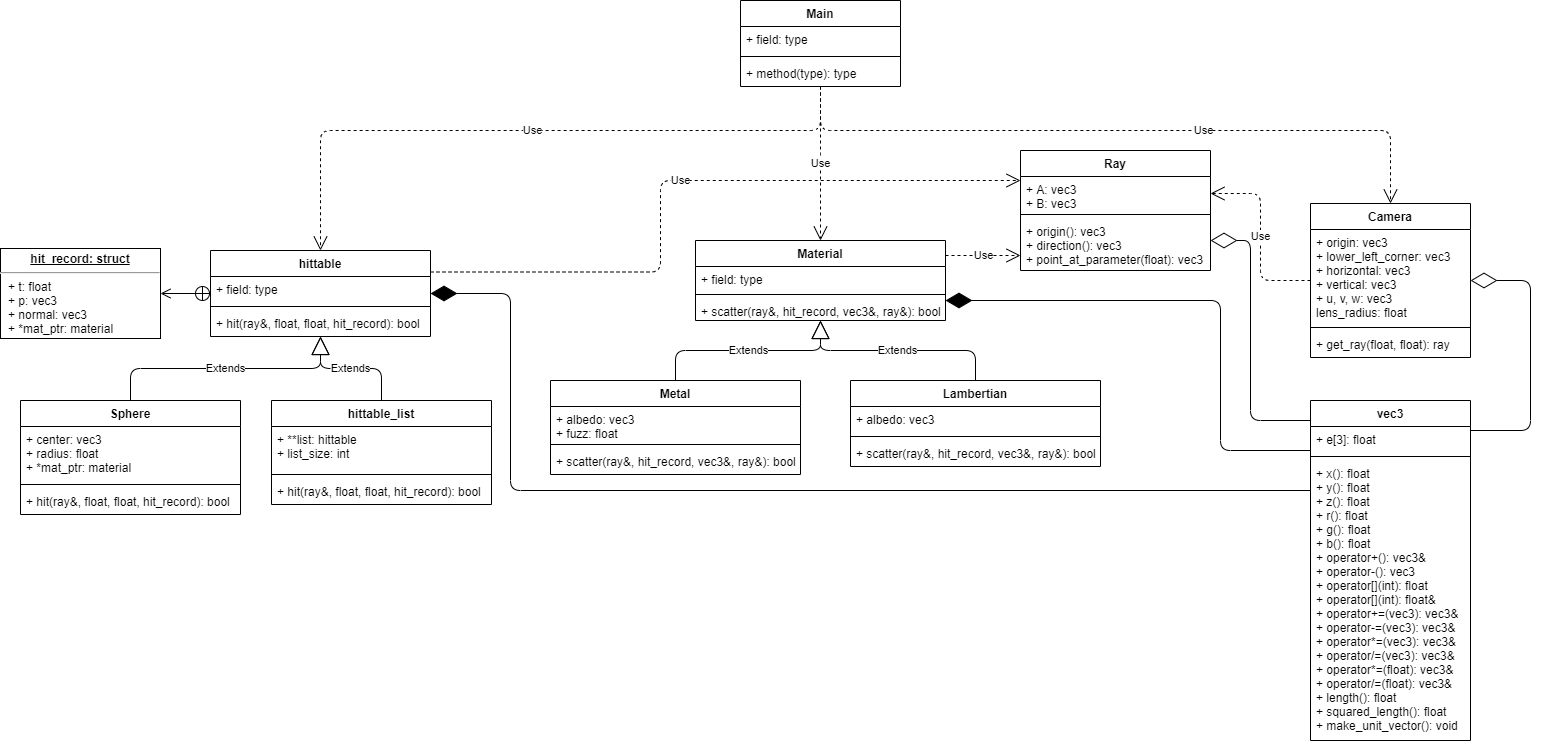

The diagram above was exported from draw.io. Its source (the exported page's mxGraphModel, read from the mxfile embedded in the PNG):
<mxGraphModel dx="3510" dy="768" grid="1" gridSize="10" guides="1" tooltips="1" connect="1" arrows="1" fold="1" page="1" pageScale="1" pageWidth="2080" pageHeight="2090" math="0" shadow="0">
  <root>
    <mxCell id="0" />
    <mxCell id="1" parent="0" />
    <mxCell id="caA_4V7Mkp7VipsXbpT5-2" value="Main" style="swimlane;fontStyle=1;align=center;verticalAlign=top;childLayout=stackLayout;horizontal=1;startSize=26;horizontalStack=0;resizeParent=1;resizeParentMax=0;resizeLast=0;collapsible=1;marginBottom=0;" parent="1" vertex="1">
      <mxGeometry x="480" y="290" width="160" height="86" as="geometry" />
    </mxCell>
    <mxCell id="caA_4V7Mkp7VipsXbpT5-3" value="+ field: type" style="text;strokeColor=none;fillColor=none;align=left;verticalAlign=top;spacingLeft=4;spacingRight=4;overflow=hidden;rotatable=0;points=[[0,0.5],[1,0.5]];portConstraint=eastwest;" parent="caA_4V7Mkp7VipsXbpT5-2" vertex="1">
      <mxGeometry y="26" width="160" height="26" as="geometry" />
    </mxCell>
    <mxCell id="caA_4V7Mkp7VipsXbpT5-4" value="" style="line;strokeWidth=1;fillColor=none;align=left;verticalAlign=middle;spacingTop=-1;spacingLeft=3;spacingRight=3;rotatable=0;labelPosition=right;points=[];portConstraint=eastwest;" parent="caA_4V7Mkp7VipsXbpT5-2" vertex="1">
      <mxGeometry y="52" width="160" height="8" as="geometry" />
    </mxCell>
    <mxCell id="caA_4V7Mkp7VipsXbpT5-5" value="+ method(type): type" style="text;strokeColor=none;fillColor=none;align=left;verticalAlign=top;spacingLeft=4;spacingRight=4;overflow=hidden;rotatable=0;points=[[0,0.5],[1,0.5]];portConstraint=eastwest;" parent="caA_4V7Mkp7VipsXbpT5-2" vertex="1">
      <mxGeometry y="60" width="160" height="26" as="geometry" />
    </mxCell>
    <mxCell id="caA_4V7Mkp7VipsXbpT5-7" value="Use" style="endArrow=open;endSize=12;dashed=1;html=1;edgeStyle=elbowEdgeStyle;elbow=vertical;" parent="1" source="caA_4V7Mkp7VipsXbpT5-2" target="caA_4V7Mkp7VipsXbpT5-8" edge="1">
      <mxGeometry width="160" relative="1" as="geometry">
        <mxPoint x="400" y="610" as="sourcePoint" />
        <mxPoint x="560" y="610" as="targetPoint" />
        <Array as="points">
          <mxPoint x="320" y="420" />
        </Array>
      </mxGeometry>
    </mxCell>
    <mxCell id="caA_4V7Mkp7VipsXbpT5-8" value="hittable" style="swimlane;fontStyle=1;align=center;verticalAlign=top;childLayout=stackLayout;horizontal=1;startSize=26;horizontalStack=0;resizeParent=1;resizeParentMax=0;resizeLast=0;collapsible=1;marginBottom=0;" parent="1" vertex="1">
      <mxGeometry x="-50" y="540" width="220" height="86" as="geometry" />
    </mxCell>
    <mxCell id="caA_4V7Mkp7VipsXbpT5-9" value="+ field: type" style="text;strokeColor=none;fillColor=none;align=left;verticalAlign=top;spacingLeft=4;spacingRight=4;overflow=hidden;rotatable=0;points=[[0,0.5],[1,0.5]];portConstraint=eastwest;" parent="caA_4V7Mkp7VipsXbpT5-8" vertex="1">
      <mxGeometry y="26" width="220" height="26" as="geometry" />
    </mxCell>
    <mxCell id="caA_4V7Mkp7VipsXbpT5-10" value="" style="line;strokeWidth=1;fillColor=none;align=left;verticalAlign=middle;spacingTop=-1;spacingLeft=3;spacingRight=3;rotatable=0;labelPosition=right;points=[];portConstraint=eastwest;" parent="caA_4V7Mkp7VipsXbpT5-8" vertex="1">
      <mxGeometry y="52" width="220" height="8" as="geometry" />
    </mxCell>
    <mxCell id="caA_4V7Mkp7VipsXbpT5-11" value="+ hit(ray&amp;, float, float, hit_record): bool" style="text;strokeColor=none;fillColor=none;align=left;verticalAlign=top;spacingLeft=4;spacingRight=4;overflow=hidden;rotatable=0;points=[[0,0.5],[1,0.5]];portConstraint=eastwest;" parent="caA_4V7Mkp7VipsXbpT5-8" vertex="1">
      <mxGeometry y="60" width="220" height="26" as="geometry" />
    </mxCell>
    <mxCell id="caA_4V7Mkp7VipsXbpT5-12" value="Camera" style="swimlane;fontStyle=1;align=center;verticalAlign=top;childLayout=stackLayout;horizontal=1;startSize=26;horizontalStack=0;resizeParent=1;resizeParentMax=0;resizeLast=0;collapsible=1;marginBottom=0;" parent="1" vertex="1">
      <mxGeometry x="1050" y="493" width="160" height="154" as="geometry" />
    </mxCell>
    <mxCell id="caA_4V7Mkp7VipsXbpT5-13" value="+ origin: vec3&#10;+ lower_left_corner: vec3&#10;+ horizontal: vec3&#10;+ vertical: vec3&#10;+ u, v, w: vec3&#10;lens_radius: float" style="text;strokeColor=none;fillColor=none;align=left;verticalAlign=top;spacingLeft=4;spacingRight=4;overflow=hidden;rotatable=0;points=[[0,0.5],[1,0.5]];portConstraint=eastwest;" parent="caA_4V7Mkp7VipsXbpT5-12" vertex="1">
      <mxGeometry y="26" width="160" height="94" as="geometry" />
    </mxCell>
    <mxCell id="caA_4V7Mkp7VipsXbpT5-14" value="" style="line;strokeWidth=1;fillColor=none;align=left;verticalAlign=middle;spacingTop=-1;spacingLeft=3;spacingRight=3;rotatable=0;labelPosition=right;points=[];portConstraint=eastwest;" parent="caA_4V7Mkp7VipsXbpT5-12" vertex="1">
      <mxGeometry y="120" width="160" height="8" as="geometry" />
    </mxCell>
    <mxCell id="caA_4V7Mkp7VipsXbpT5-15" value="+ get_ray(float, float): ray" style="text;strokeColor=none;fillColor=none;align=left;verticalAlign=top;spacingLeft=4;spacingRight=4;overflow=hidden;rotatable=0;points=[[0,0.5],[1,0.5]];portConstraint=eastwest;" parent="caA_4V7Mkp7VipsXbpT5-12" vertex="1">
      <mxGeometry y="128" width="160" height="26" as="geometry" />
    </mxCell>
    <mxCell id="caA_4V7Mkp7VipsXbpT5-16" value="Sphere" style="swimlane;fontStyle=1;align=center;verticalAlign=top;childLayout=stackLayout;horizontal=1;startSize=26;horizontalStack=0;resizeParent=1;resizeParentMax=0;resizeLast=0;collapsible=1;marginBottom=0;" parent="1" vertex="1">
      <mxGeometry x="-240" y="690" width="220" height="114" as="geometry" />
    </mxCell>
    <mxCell id="caA_4V7Mkp7VipsXbpT5-17" value="+ center: vec3&#10;+ radius: float&#10;+ *mat_ptr: material" style="text;strokeColor=none;fillColor=none;align=left;verticalAlign=top;spacingLeft=4;spacingRight=4;overflow=hidden;rotatable=0;points=[[0,0.5],[1,0.5]];portConstraint=eastwest;" parent="caA_4V7Mkp7VipsXbpT5-16" vertex="1">
      <mxGeometry y="26" width="220" height="54" as="geometry" />
    </mxCell>
    <mxCell id="caA_4V7Mkp7VipsXbpT5-18" value="" style="line;strokeWidth=1;fillColor=none;align=left;verticalAlign=middle;spacingTop=-1;spacingLeft=3;spacingRight=3;rotatable=0;labelPosition=right;points=[];portConstraint=eastwest;" parent="caA_4V7Mkp7VipsXbpT5-16" vertex="1">
      <mxGeometry y="80" width="220" height="8" as="geometry" />
    </mxCell>
    <mxCell id="caA_4V7Mkp7VipsXbpT5-19" value="+ hit(ray&amp;, float, float, hit_record): bool" style="text;strokeColor=none;fillColor=none;align=left;verticalAlign=top;spacingLeft=4;spacingRight=4;overflow=hidden;rotatable=0;points=[[0,0.5],[1,0.5]];portConstraint=eastwest;" parent="caA_4V7Mkp7VipsXbpT5-16" vertex="1">
      <mxGeometry y="88" width="220" height="26" as="geometry" />
    </mxCell>
    <mxCell id="caA_4V7Mkp7VipsXbpT5-24" value="Extends" style="endArrow=block;endSize=16;endFill=0;html=1;edgeStyle=elbowEdgeStyle;elbow=vertical;" parent="1" source="caA_4V7Mkp7VipsXbpT5-16" target="caA_4V7Mkp7VipsXbpT5-11" edge="1">
      <mxGeometry width="160" relative="1" as="geometry">
        <mxPoint x="-60" y="660" as="sourcePoint" />
        <mxPoint x="100" y="660" as="targetPoint" />
      </mxGeometry>
    </mxCell>
    <mxCell id="caA_4V7Mkp7VipsXbpT5-27" value="Ray" style="swimlane;fontStyle=1;align=center;verticalAlign=top;childLayout=stackLayout;horizontal=1;startSize=26;horizontalStack=0;resizeParent=1;resizeParentMax=0;resizeLast=0;collapsible=1;marginBottom=0;" parent="1" vertex="1">
      <mxGeometry x="760" y="440" width="190" height="120" as="geometry" />
    </mxCell>
    <mxCell id="caA_4V7Mkp7VipsXbpT5-28" value="+ A: vec3&#10;+ B: vec3" style="text;strokeColor=none;fillColor=none;align=left;verticalAlign=top;spacingLeft=4;spacingRight=4;overflow=hidden;rotatable=0;points=[[0,0.5],[1,0.5]];portConstraint=eastwest;" parent="caA_4V7Mkp7VipsXbpT5-27" vertex="1">
      <mxGeometry y="26" width="190" height="34" as="geometry" />
    </mxCell>
    <mxCell id="caA_4V7Mkp7VipsXbpT5-29" value="" style="line;strokeWidth=1;fillColor=none;align=left;verticalAlign=middle;spacingTop=-1;spacingLeft=3;spacingRight=3;rotatable=0;labelPosition=right;points=[];portConstraint=eastwest;" parent="caA_4V7Mkp7VipsXbpT5-27" vertex="1">
      <mxGeometry y="60" width="190" height="8" as="geometry" />
    </mxCell>
    <mxCell id="caA_4V7Mkp7VipsXbpT5-30" value="+ origin(): vec3&#10;+ direction(): vec3&#10;+ point_at_parameter(float): vec3" style="text;strokeColor=none;fillColor=none;align=left;verticalAlign=top;spacingLeft=4;spacingRight=4;overflow=hidden;rotatable=0;points=[[0,0.5],[1,0.5]];portConstraint=eastwest;" parent="caA_4V7Mkp7VipsXbpT5-27" vertex="1">
      <mxGeometry y="68" width="190" height="52" as="geometry" />
    </mxCell>
    <mxCell id="caA_4V7Mkp7VipsXbpT5-33" value="Use" style="endArrow=open;endSize=12;dashed=1;html=1;edgeStyle=elbowEdgeStyle;elbow=vertical;" parent="1" source="caA_4V7Mkp7VipsXbpT5-5" target="caA_4V7Mkp7VipsXbpT5-12" edge="1">
      <mxGeometry x="0.2419" width="160" relative="1" as="geometry">
        <mxPoint x="580" y="450" as="sourcePoint" />
        <mxPoint x="740" y="450" as="targetPoint" />
        <mxPoint as="offset" />
        <Array as="points">
          <mxPoint x="690" y="420" />
          <mxPoint x="990" y="386" />
          <mxPoint x="850" y="460" />
          <mxPoint x="910" y="450" />
        </Array>
      </mxGeometry>
    </mxCell>
    <mxCell id="PVyW2NQieAENO8bBDyXx-8" value="Material&#10;" style="swimlane;fontStyle=1;align=center;verticalAlign=top;childLayout=stackLayout;horizontal=1;startSize=26;horizontalStack=0;resizeParent=1;resizeParentMax=0;resizeLast=0;collapsible=1;marginBottom=0;" parent="1" vertex="1">
      <mxGeometry x="435" y="530" width="250" height="80" as="geometry" />
    </mxCell>
    <mxCell id="PVyW2NQieAENO8bBDyXx-9" value="+ field: type" style="text;strokeColor=none;fillColor=none;align=left;verticalAlign=top;spacingLeft=4;spacingRight=4;overflow=hidden;rotatable=0;points=[[0,0.5],[1,0.5]];portConstraint=eastwest;" parent="PVyW2NQieAENO8bBDyXx-8" vertex="1">
      <mxGeometry y="26" width="250" height="24" as="geometry" />
    </mxCell>
    <mxCell id="PVyW2NQieAENO8bBDyXx-10" value="" style="line;strokeWidth=1;fillColor=none;align=left;verticalAlign=middle;spacingTop=-1;spacingLeft=3;spacingRight=3;rotatable=0;labelPosition=right;points=[];portConstraint=eastwest;" parent="PVyW2NQieAENO8bBDyXx-8" vertex="1">
      <mxGeometry y="50" width="250" height="8" as="geometry" />
    </mxCell>
    <mxCell id="PVyW2NQieAENO8bBDyXx-11" value="+ scatter(ray&amp;, hit_record, vec3&amp;, ray&amp;): bool" style="text;strokeColor=none;fillColor=none;align=left;verticalAlign=top;spacingLeft=4;spacingRight=4;overflow=hidden;rotatable=0;points=[[0,0.5],[1,0.5]];portConstraint=eastwest;" parent="PVyW2NQieAENO8bBDyXx-8" vertex="1">
      <mxGeometry y="58" width="250" height="22" as="geometry" />
    </mxCell>
    <mxCell id="PVyW2NQieAENO8bBDyXx-17" value="Use" style="endArrow=open;endSize=12;dashed=1;html=1;edgeStyle=elbowEdgeStyle;elbow=vertical;" parent="1" source="caA_4V7Mkp7VipsXbpT5-2" target="PVyW2NQieAENO8bBDyXx-8" edge="1">
      <mxGeometry width="160" relative="1" as="geometry">
        <mxPoint x="360" y="500" as="sourcePoint" />
        <mxPoint x="520" y="500" as="targetPoint" />
      </mxGeometry>
    </mxCell>
    <mxCell id="PVyW2NQieAENO8bBDyXx-18" value="Metal" style="swimlane;fontStyle=1;align=center;verticalAlign=top;childLayout=stackLayout;horizontal=1;startSize=26;horizontalStack=0;resizeParent=1;resizeParentMax=0;resizeLast=0;collapsible=1;marginBottom=0;" parent="1" vertex="1">
      <mxGeometry x="290" y="670" width="250" height="94" as="geometry" />
    </mxCell>
    <mxCell id="PVyW2NQieAENO8bBDyXx-19" value="+ albedo: vec3&#10;+ fuzz: float&#10;" style="text;strokeColor=none;fillColor=none;align=left;verticalAlign=top;spacingLeft=4;spacingRight=4;overflow=hidden;rotatable=0;points=[[0,0.5],[1,0.5]];portConstraint=eastwest;" parent="PVyW2NQieAENO8bBDyXx-18" vertex="1">
      <mxGeometry y="26" width="250" height="34" as="geometry" />
    </mxCell>
    <mxCell id="PVyW2NQieAENO8bBDyXx-20" value="" style="line;strokeWidth=1;fillColor=none;align=left;verticalAlign=middle;spacingTop=-1;spacingLeft=3;spacingRight=3;rotatable=0;labelPosition=right;points=[];portConstraint=eastwest;" parent="PVyW2NQieAENO8bBDyXx-18" vertex="1">
      <mxGeometry y="60" width="250" height="8" as="geometry" />
    </mxCell>
    <mxCell id="PVyW2NQieAENO8bBDyXx-21" value="+ scatter(ray&amp;, hit_record, vec3&amp;, ray&amp;): bool" style="text;strokeColor=none;fillColor=none;align=left;verticalAlign=top;spacingLeft=4;spacingRight=4;overflow=hidden;rotatable=0;points=[[0,0.5],[1,0.5]];portConstraint=eastwest;" parent="PVyW2NQieAENO8bBDyXx-18" vertex="1">
      <mxGeometry y="68" width="250" height="26" as="geometry" />
    </mxCell>
    <mxCell id="PVyW2NQieAENO8bBDyXx-26" value="Extends" style="endArrow=block;endSize=16;endFill=0;html=1;edgeStyle=elbowEdgeStyle;elbow=vertical;" parent="1" source="PVyW2NQieAENO8bBDyXx-18" target="PVyW2NQieAENO8bBDyXx-11" edge="1">
      <mxGeometry width="160" relative="1" as="geometry">
        <mxPoint x="480" y="660" as="sourcePoint" />
        <mxPoint x="640" y="660" as="targetPoint" />
      </mxGeometry>
    </mxCell>
    <mxCell id="PVyW2NQieAENO8bBDyXx-29" value="vec3" style="swimlane;fontStyle=1;align=center;verticalAlign=top;childLayout=stackLayout;horizontal=1;startSize=26;horizontalStack=0;resizeParent=1;resizeParentMax=0;resizeLast=0;collapsible=1;marginBottom=0;" parent="1" vertex="1">
      <mxGeometry x="1050" y="690" width="160" height="340" as="geometry" />
    </mxCell>
    <mxCell id="PVyW2NQieAENO8bBDyXx-30" value="+ e[3]: float" style="text;strokeColor=none;fillColor=none;align=left;verticalAlign=top;spacingLeft=4;spacingRight=4;overflow=hidden;rotatable=0;points=[[0,0.5],[1,0.5]];portConstraint=eastwest;" parent="PVyW2NQieAENO8bBDyXx-29" vertex="1">
      <mxGeometry y="26" width="160" height="26" as="geometry" />
    </mxCell>
    <mxCell id="PVyW2NQieAENO8bBDyXx-31" value="" style="line;strokeWidth=1;fillColor=none;align=left;verticalAlign=middle;spacingTop=-1;spacingLeft=3;spacingRight=3;rotatable=0;labelPosition=right;points=[];portConstraint=eastwest;" parent="PVyW2NQieAENO8bBDyXx-29" vertex="1">
      <mxGeometry y="52" width="160" height="8" as="geometry" />
    </mxCell>
    <mxCell id="PVyW2NQieAENO8bBDyXx-32" value="+ x(): float&#10;+ y(): float&#10;+ z(): float&#10;+ r(): float&#10;+ g(): float&#10;+ b(): float&#10;+ operator+(): vec3&amp;&#10;+ operator-(): vec3&#10;+ operator[](int): float&#10;+ operator[](int): float&amp;&#10;+ operator+=(vec3): vec3&amp;&#10;+ operator-=(vec3): vec3&amp;&#10;+ operator*=(vec3): vec3&amp;&#10;+ operator/=(vec3): vec3&amp;&#10;+ operator*=(float): vec3&amp;&#10;+ operator/=(float): vec3&amp;&#10;+ length(): float&#10;+ squared_length(): float&#10;+ make_unit_vector(): void" style="text;strokeColor=none;fillColor=none;align=left;verticalAlign=top;spacingLeft=4;spacingRight=4;overflow=hidden;rotatable=0;points=[[0,0.5],[1,0.5]];portConstraint=eastwest;" parent="PVyW2NQieAENO8bBDyXx-29" vertex="1">
      <mxGeometry y="60" width="160" height="280" as="geometry" />
    </mxCell>
    <mxCell id="PVyW2NQieAENO8bBDyXx-36" value="" style="endArrow=diamondThin;endFill=0;endSize=24;html=1;edgeStyle=elbowEdgeStyle;" parent="1" source="PVyW2NQieAENO8bBDyXx-29" target="caA_4V7Mkp7VipsXbpT5-12" edge="1">
      <mxGeometry width="160" relative="1" as="geometry">
        <mxPoint x="1200" y="760" as="sourcePoint" />
        <mxPoint x="1360" y="760" as="targetPoint" />
        <Array as="points">
          <mxPoint x="1270" y="720" />
          <mxPoint x="1330" y="690" />
          <mxPoint x="1370" y="710" />
        </Array>
      </mxGeometry>
    </mxCell>
    <mxCell id="PVyW2NQieAENO8bBDyXx-37" value="" style="endArrow=diamondThin;endFill=1;endSize=24;html=1;edgeStyle=elbowEdgeStyle;entryX=1;entryY=0.75;entryDx=0;entryDy=0;" parent="1" source="PVyW2NQieAENO8bBDyXx-29" target="PVyW2NQieAENO8bBDyXx-8" edge="1">
      <mxGeometry width="160" relative="1" as="geometry">
        <mxPoint x="750" y="660" as="sourcePoint" />
        <mxPoint x="910" y="660" as="targetPoint" />
        <Array as="points">
          <mxPoint x="960" y="740" />
          <mxPoint x="820" y="640" />
          <mxPoint x="800" y="650" />
          <mxPoint x="760" y="670" />
        </Array>
      </mxGeometry>
    </mxCell>
    <mxCell id="PVyW2NQieAENO8bBDyXx-38" value="" style="endArrow=diamondThin;endFill=1;endSize=24;html=1;edgeStyle=elbowEdgeStyle;" parent="1" source="PVyW2NQieAENO8bBDyXx-29" target="caA_4V7Mkp7VipsXbpT5-8" edge="1">
      <mxGeometry width="160" relative="1" as="geometry">
        <mxPoint x="280" y="610" as="sourcePoint" />
        <mxPoint x="440" y="610" as="targetPoint" />
        <Array as="points">
          <mxPoint x="250" y="780" />
          <mxPoint x="250" y="770" />
          <mxPoint x="540" y="830" />
          <mxPoint x="360" y="750" />
          <mxPoint x="350" y="730" />
          <mxPoint x="350" y="760" />
          <mxPoint x="350" y="670" />
          <mxPoint x="310" y="690" />
        </Array>
      </mxGeometry>
    </mxCell>
    <mxCell id="UNlg8NwrtmXvX5JnyUG_-2" value="Lambertian" style="swimlane;fontStyle=1;align=center;verticalAlign=top;childLayout=stackLayout;horizontal=1;startSize=26;horizontalStack=0;resizeParent=1;resizeParentMax=0;resizeLast=0;collapsible=1;marginBottom=0;" vertex="1" parent="1">
      <mxGeometry x="590" y="670" width="250" height="86" as="geometry" />
    </mxCell>
    <mxCell id="UNlg8NwrtmXvX5JnyUG_-3" value="+ albedo: vec3" style="text;strokeColor=none;fillColor=none;align=left;verticalAlign=top;spacingLeft=4;spacingRight=4;overflow=hidden;rotatable=0;points=[[0,0.5],[1,0.5]];portConstraint=eastwest;" vertex="1" parent="UNlg8NwrtmXvX5JnyUG_-2">
      <mxGeometry y="26" width="250" height="26" as="geometry" />
    </mxCell>
    <mxCell id="UNlg8NwrtmXvX5JnyUG_-4" value="" style="line;strokeWidth=1;fillColor=none;align=left;verticalAlign=middle;spacingTop=-1;spacingLeft=3;spacingRight=3;rotatable=0;labelPosition=right;points=[];portConstraint=eastwest;" vertex="1" parent="UNlg8NwrtmXvX5JnyUG_-2">
      <mxGeometry y="52" width="250" height="8" as="geometry" />
    </mxCell>
    <mxCell id="UNlg8NwrtmXvX5JnyUG_-5" value="+ scatter(ray&amp;, hit_record, vec3&amp;, ray&amp;): bool" style="text;strokeColor=none;fillColor=none;align=left;verticalAlign=top;spacingLeft=4;spacingRight=4;overflow=hidden;rotatable=0;points=[[0,0.5],[1,0.5]];portConstraint=eastwest;" vertex="1" parent="UNlg8NwrtmXvX5JnyUG_-2">
      <mxGeometry y="60" width="250" height="26" as="geometry" />
    </mxCell>
    <mxCell id="UNlg8NwrtmXvX5JnyUG_-6" value="Extends" style="endArrow=block;endSize=16;endFill=0;html=1;edgeStyle=elbowEdgeStyle;elbow=vertical;" edge="1" parent="1" source="UNlg8NwrtmXvX5JnyUG_-2" target="PVyW2NQieAENO8bBDyXx-11">
      <mxGeometry width="160" relative="1" as="geometry">
        <mxPoint x="430" y="690" as="sourcePoint" />
        <mxPoint x="570" y="626" as="targetPoint" />
      </mxGeometry>
    </mxCell>
    <mxCell id="UNlg8NwrtmXvX5JnyUG_-9" value="" style="endArrow=diamondThin;endFill=0;endSize=24;html=1;edgeStyle=elbowEdgeStyle;entryX=1;entryY=0.75;entryDx=0;entryDy=0;" edge="1" parent="1" source="PVyW2NQieAENO8bBDyXx-29" target="caA_4V7Mkp7VipsXbpT5-27">
      <mxGeometry width="160" relative="1" as="geometry">
        <mxPoint x="220" y="870" as="sourcePoint" />
        <mxPoint x="380" y="870" as="targetPoint" />
        <Array as="points">
          <mxPoint x="990" y="710" />
          <mxPoint x="-260" y="840" />
          <mxPoint x="-260" y="730" />
          <mxPoint x="-200" y="680" />
          <mxPoint x="-160" y="776" />
          <mxPoint x="-170" y="776" />
          <mxPoint x="250" y="980" />
          <mxPoint x="-100" y="650" />
          <mxPoint x="510" y="930" />
          <mxPoint x="-90" y="730" />
          <mxPoint x="-10" y="730" />
          <mxPoint x="20" y="700" />
        </Array>
      </mxGeometry>
    </mxCell>
    <mxCell id="UNlg8NwrtmXvX5JnyUG_-13" value="hittable_list" style="swimlane;fontStyle=1;align=center;verticalAlign=top;childLayout=stackLayout;horizontal=1;startSize=26;horizontalStack=0;resizeParent=1;resizeParentMax=0;resizeLast=0;collapsible=1;marginBottom=0;" vertex="1" parent="1">
      <mxGeometry x="11" y="690" width="220" height="104" as="geometry" />
    </mxCell>
    <mxCell id="UNlg8NwrtmXvX5JnyUG_-14" value="+ **list: hittable&#10;+ list_size: int" style="text;strokeColor=none;fillColor=none;align=left;verticalAlign=top;spacingLeft=4;spacingRight=4;overflow=hidden;rotatable=0;points=[[0,0.5],[1,0.5]];portConstraint=eastwest;" vertex="1" parent="UNlg8NwrtmXvX5JnyUG_-13">
      <mxGeometry y="26" width="220" height="44" as="geometry" />
    </mxCell>
    <mxCell id="UNlg8NwrtmXvX5JnyUG_-15" value="" style="line;strokeWidth=1;fillColor=none;align=left;verticalAlign=middle;spacingTop=-1;spacingLeft=3;spacingRight=3;rotatable=0;labelPosition=right;points=[];portConstraint=eastwest;" vertex="1" parent="UNlg8NwrtmXvX5JnyUG_-13">
      <mxGeometry y="70" width="220" height="8" as="geometry" />
    </mxCell>
    <mxCell id="UNlg8NwrtmXvX5JnyUG_-16" value="+ hit(ray&amp;, float, float, hit_record): bool" style="text;strokeColor=none;fillColor=none;align=left;verticalAlign=top;spacingLeft=4;spacingRight=4;overflow=hidden;rotatable=0;points=[[0,0.5],[1,0.5]];portConstraint=eastwest;" vertex="1" parent="UNlg8NwrtmXvX5JnyUG_-13">
      <mxGeometry y="78" width="220" height="26" as="geometry" />
    </mxCell>
    <mxCell id="UNlg8NwrtmXvX5JnyUG_-17" value="Extends" style="endArrow=block;endSize=16;endFill=0;html=1;edgeStyle=elbowEdgeStyle;elbow=vertical;" edge="1" parent="1" source="UNlg8NwrtmXvX5JnyUG_-13" target="caA_4V7Mkp7VipsXbpT5-8">
      <mxGeometry width="160" relative="1" as="geometry">
        <mxPoint x="-10" y="700" as="sourcePoint" />
        <mxPoint x="80" y="636" as="targetPoint" />
      </mxGeometry>
    </mxCell>
    <mxCell id="UNlg8NwrtmXvX5JnyUG_-42" value="&lt;p style=&quot;margin: 0px ; margin-top: 4px ; text-align: center ; text-decoration: underline&quot;&gt;&lt;b&gt;hit_record: struct&lt;/b&gt;&lt;/p&gt;&lt;hr&gt;&lt;p style=&quot;margin: 0px ; margin-left: 8px&quot;&gt;+ t: float&lt;/p&gt;&lt;p style=&quot;margin: 0px ; margin-left: 8px&quot;&gt;+ p: vec3&lt;/p&gt;&lt;p style=&quot;margin: 0px ; margin-left: 8px&quot;&gt;+ normal: vec3&lt;/p&gt;&lt;p style=&quot;margin: 0px ; margin-left: 8px&quot;&gt;+ *mat_ptr: material&lt;/p&gt;" style="verticalAlign=top;align=left;overflow=fill;fontSize=12;fontFamily=Helvetica;html=1;" vertex="1" parent="1">
      <mxGeometry x="-260" y="538" width="160" height="90" as="geometry" />
    </mxCell>
    <mxCell id="UNlg8NwrtmXvX5JnyUG_-46" value="" style="endArrow=open;startArrow=circlePlus;endFill=0;startFill=0;endSize=8;html=1;" edge="1" parent="1" source="caA_4V7Mkp7VipsXbpT5-8" target="UNlg8NwrtmXvX5JnyUG_-42">
      <mxGeometry width="160" relative="1" as="geometry">
        <mxPoint x="-180" y="584.5" as="sourcePoint" />
        <mxPoint x="-20" y="584.5" as="targetPoint" />
      </mxGeometry>
    </mxCell>
    <mxCell id="UNlg8NwrtmXvX5JnyUG_-54" value="Use" style="endArrow=open;endSize=12;dashed=1;html=1;edgeStyle=elbowEdgeStyle;exitX=1;exitY=0.25;exitDx=0;exitDy=0;entryX=0;entryY=0.25;entryDx=0;entryDy=0;" edge="1" parent="1" source="caA_4V7Mkp7VipsXbpT5-8" target="caA_4V7Mkp7VipsXbpT5-27">
      <mxGeometry width="160" relative="1" as="geometry">
        <mxPoint x="220" y="520" as="sourcePoint" />
        <mxPoint x="230" y="530" as="targetPoint" />
        <Array as="points">
          <mxPoint x="400" y="520" />
        </Array>
      </mxGeometry>
    </mxCell>
    <mxCell id="UNlg8NwrtmXvX5JnyUG_-55" value="Use" style="endArrow=open;endSize=12;dashed=1;html=1;edgeStyle=elbowEdgeStyle;elbow=vertical;" edge="1" parent="1" source="PVyW2NQieAENO8bBDyXx-8" target="caA_4V7Mkp7VipsXbpT5-27">
      <mxGeometry width="160" relative="1" as="geometry">
        <mxPoint x="580" y="500" as="sourcePoint" />
        <mxPoint x="740" y="500" as="targetPoint" />
      </mxGeometry>
    </mxCell>
    <mxCell id="UNlg8NwrtmXvX5JnyUG_-56" value="Use" style="endArrow=open;endSize=12;dashed=1;html=1;entryX=1;entryY=0.5;entryDx=0;entryDy=0;edgeStyle=elbowEdgeStyle;" edge="1" parent="1" source="caA_4V7Mkp7VipsXbpT5-12" target="caA_4V7Mkp7VipsXbpT5-28">
      <mxGeometry width="160" relative="1" as="geometry">
        <mxPoint x="990" y="450" as="sourcePoint" />
        <mxPoint x="1150" y="450" as="targetPoint" />
      </mxGeometry>
    </mxCell>
  </root>
</mxGraphModel>